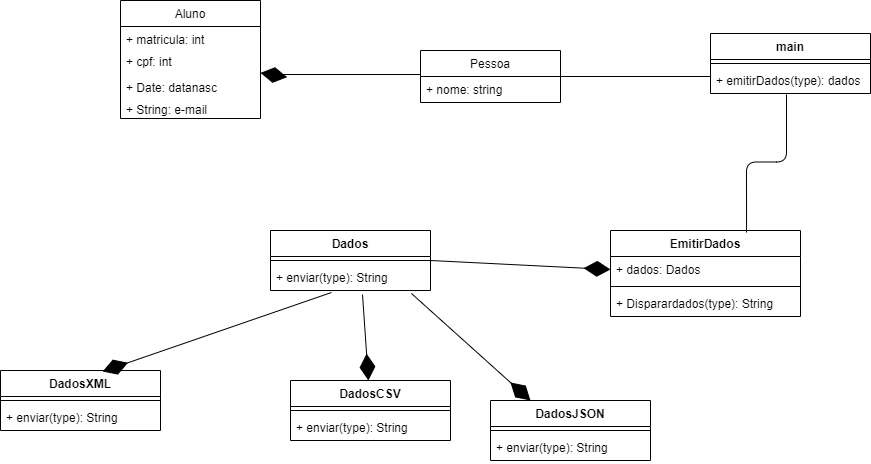

The diagram above was exported from draw.io. Its source (the exported page's mxGraphModel, read from the mxfile embedded in the PNG):
<mxGraphModel dx="827" dy="452" grid="1" gridSize="10" guides="1" tooltips="1" connect="1" arrows="1" fold="1" page="1" pageScale="1" pageWidth="827" pageHeight="1169" math="0" shadow="0">
  <root>
    <mxCell id="WIyWlLk6GJQsqaUBKTNV-0" />
    <mxCell id="WIyWlLk6GJQsqaUBKTNV-1" parent="WIyWlLk6GJQsqaUBKTNV-0" />
    <mxCell id="6YV9wPUbdN-W11lY77YK-0" value="Aluno" style="swimlane;fontStyle=0;childLayout=stackLayout;horizontal=1;startSize=26;fillColor=none;horizontalStack=0;resizeParent=1;resizeParentMax=0;resizeLast=0;collapsible=1;marginBottom=0;" vertex="1" parent="WIyWlLk6GJQsqaUBKTNV-1">
      <mxGeometry x="610" y="10" width="140" height="118" as="geometry" />
    </mxCell>
    <mxCell id="6YV9wPUbdN-W11lY77YK-1" value="+ matricula: int&#10;" style="text;strokeColor=none;fillColor=none;align=left;verticalAlign=top;spacingLeft=4;spacingRight=4;overflow=hidden;rotatable=0;points=[[0,0.5],[1,0.5]];portConstraint=eastwest;" vertex="1" parent="6YV9wPUbdN-W11lY77YK-0">
      <mxGeometry y="26" width="140" height="22" as="geometry" />
    </mxCell>
    <mxCell id="6YV9wPUbdN-W11lY77YK-2" value="+ cpf: int" style="text;strokeColor=none;fillColor=none;align=left;verticalAlign=top;spacingLeft=4;spacingRight=4;overflow=hidden;rotatable=0;points=[[0,0.5],[1,0.5]];portConstraint=eastwest;" vertex="1" parent="6YV9wPUbdN-W11lY77YK-0">
      <mxGeometry y="48" width="140" height="26" as="geometry" />
    </mxCell>
    <mxCell id="6YV9wPUbdN-W11lY77YK-3" value="+ Date: datanasc" style="text;strokeColor=none;fillColor=none;align=left;verticalAlign=top;spacingLeft=4;spacingRight=4;overflow=hidden;rotatable=0;points=[[0,0.5],[1,0.5]];portConstraint=eastwest;" vertex="1" parent="6YV9wPUbdN-W11lY77YK-0">
      <mxGeometry y="74" width="140" height="22" as="geometry" />
    </mxCell>
    <mxCell id="6YV9wPUbdN-W11lY77YK-4" value="+ String: e-mail" style="text;strokeColor=none;fillColor=none;align=left;verticalAlign=top;spacingLeft=4;spacingRight=4;overflow=hidden;rotatable=0;points=[[0,0.5],[1,0.5]];portConstraint=eastwest;" vertex="1" parent="6YV9wPUbdN-W11lY77YK-0">
      <mxGeometry y="96" width="140" height="22" as="geometry" />
    </mxCell>
    <mxCell id="6YV9wPUbdN-W11lY77YK-6" value="Pessoa" style="swimlane;fontStyle=0;childLayout=stackLayout;horizontal=1;startSize=26;fillColor=none;horizontalStack=0;resizeParent=1;resizeParentMax=0;resizeLast=0;collapsible=1;marginBottom=0;" vertex="1" parent="WIyWlLk6GJQsqaUBKTNV-1">
      <mxGeometry x="910" y="60" width="140" height="52" as="geometry" />
    </mxCell>
    <mxCell id="6YV9wPUbdN-W11lY77YK-7" value="+ nome: string" style="text;strokeColor=none;fillColor=none;align=left;verticalAlign=top;spacingLeft=4;spacingRight=4;overflow=hidden;rotatable=0;points=[[0,0.5],[1,0.5]];portConstraint=eastwest;" vertex="1" parent="6YV9wPUbdN-W11lY77YK-6">
      <mxGeometry y="26" width="140" height="26" as="geometry" />
    </mxCell>
    <mxCell id="6YV9wPUbdN-W11lY77YK-12" value="" style="endArrow=diamondThin;endFill=1;endSize=24;html=1;exitX=0;exitY=-0.077;exitDx=0;exitDy=0;exitPerimeter=0;" edge="1" parent="WIyWlLk6GJQsqaUBKTNV-1" source="6YV9wPUbdN-W11lY77YK-7" target="6YV9wPUbdN-W11lY77YK-2">
      <mxGeometry width="160" relative="1" as="geometry">
        <mxPoint x="800" y="110" as="sourcePoint" />
        <mxPoint x="960" y="110" as="targetPoint" />
        <Array as="points">
          <mxPoint x="760" y="84" />
        </Array>
      </mxGeometry>
    </mxCell>
    <mxCell id="6YV9wPUbdN-W11lY77YK-13" value="main" style="swimlane;fontStyle=1;align=center;verticalAlign=top;childLayout=stackLayout;horizontal=1;startSize=26;horizontalStack=0;resizeParent=1;resizeParentMax=0;resizeLast=0;collapsible=1;marginBottom=0;fillColor=none;" vertex="1" parent="WIyWlLk6GJQsqaUBKTNV-1">
      <mxGeometry x="1200" y="43" width="160" height="60" as="geometry" />
    </mxCell>
    <mxCell id="6YV9wPUbdN-W11lY77YK-15" value="" style="line;strokeWidth=1;fillColor=none;align=left;verticalAlign=middle;spacingTop=-1;spacingLeft=3;spacingRight=3;rotatable=0;labelPosition=right;points=[];portConstraint=eastwest;" vertex="1" parent="6YV9wPUbdN-W11lY77YK-13">
      <mxGeometry y="26" width="160" height="8" as="geometry" />
    </mxCell>
    <mxCell id="6YV9wPUbdN-W11lY77YK-16" value="+ emitirDados(type): dados" style="text;strokeColor=none;fillColor=none;align=left;verticalAlign=top;spacingLeft=4;spacingRight=4;overflow=hidden;rotatable=0;points=[[0,0.5],[1,0.5]];portConstraint=eastwest;" vertex="1" parent="6YV9wPUbdN-W11lY77YK-13">
      <mxGeometry y="34" width="160" height="26" as="geometry" />
    </mxCell>
    <mxCell id="6YV9wPUbdN-W11lY77YK-17" value="DadosCSV" style="swimlane;fontStyle=1;align=center;verticalAlign=top;childLayout=stackLayout;horizontal=1;startSize=26;horizontalStack=0;resizeParent=1;resizeParentMax=0;resizeLast=0;collapsible=1;marginBottom=0;fillColor=none;" vertex="1" parent="WIyWlLk6GJQsqaUBKTNV-1">
      <mxGeometry x="780" y="390" width="160" height="60" as="geometry" />
    </mxCell>
    <mxCell id="6YV9wPUbdN-W11lY77YK-19" value="" style="line;strokeWidth=1;fillColor=none;align=left;verticalAlign=middle;spacingTop=-1;spacingLeft=3;spacingRight=3;rotatable=0;labelPosition=right;points=[];portConstraint=eastwest;" vertex="1" parent="6YV9wPUbdN-W11lY77YK-17">
      <mxGeometry y="26" width="160" height="8" as="geometry" />
    </mxCell>
    <mxCell id="6YV9wPUbdN-W11lY77YK-20" value="+ enviar(type): String" style="text;strokeColor=none;fillColor=none;align=left;verticalAlign=top;spacingLeft=4;spacingRight=4;overflow=hidden;rotatable=0;points=[[0,0.5],[1,0.5]];portConstraint=eastwest;" vertex="1" parent="6YV9wPUbdN-W11lY77YK-17">
      <mxGeometry y="34" width="160" height="26" as="geometry" />
    </mxCell>
    <mxCell id="6YV9wPUbdN-W11lY77YK-21" value="Dados" style="swimlane;fontStyle=1;align=center;verticalAlign=top;childLayout=stackLayout;horizontal=1;startSize=26;horizontalStack=0;resizeParent=1;resizeParentMax=0;resizeLast=0;collapsible=1;marginBottom=0;fillColor=none;" vertex="1" parent="WIyWlLk6GJQsqaUBKTNV-1">
      <mxGeometry x="760" y="240" width="160" height="60" as="geometry" />
    </mxCell>
    <mxCell id="6YV9wPUbdN-W11lY77YK-23" value="" style="line;strokeWidth=1;fillColor=none;align=left;verticalAlign=middle;spacingTop=-1;spacingLeft=3;spacingRight=3;rotatable=0;labelPosition=right;points=[];portConstraint=eastwest;" vertex="1" parent="6YV9wPUbdN-W11lY77YK-21">
      <mxGeometry y="26" width="160" height="8" as="geometry" />
    </mxCell>
    <mxCell id="6YV9wPUbdN-W11lY77YK-24" value="+ enviar(type): String" style="text;strokeColor=none;fillColor=none;align=left;verticalAlign=top;spacingLeft=4;spacingRight=4;overflow=hidden;rotatable=0;points=[[0,0.5],[1,0.5]];portConstraint=eastwest;" vertex="1" parent="6YV9wPUbdN-W11lY77YK-21">
      <mxGeometry y="34" width="160" height="26" as="geometry" />
    </mxCell>
    <mxCell id="6YV9wPUbdN-W11lY77YK-25" value="DadosJSON" style="swimlane;fontStyle=1;align=center;verticalAlign=top;childLayout=stackLayout;horizontal=1;startSize=26;horizontalStack=0;resizeParent=1;resizeParentMax=0;resizeLast=0;collapsible=1;marginBottom=0;fillColor=none;" vertex="1" parent="WIyWlLk6GJQsqaUBKTNV-1">
      <mxGeometry x="980" y="410" width="160" height="60" as="geometry" />
    </mxCell>
    <mxCell id="6YV9wPUbdN-W11lY77YK-27" value="" style="line;strokeWidth=1;fillColor=none;align=left;verticalAlign=middle;spacingTop=-1;spacingLeft=3;spacingRight=3;rotatable=0;labelPosition=right;points=[];portConstraint=eastwest;" vertex="1" parent="6YV9wPUbdN-W11lY77YK-25">
      <mxGeometry y="26" width="160" height="8" as="geometry" />
    </mxCell>
    <mxCell id="6YV9wPUbdN-W11lY77YK-28" value="+ enviar(type): String" style="text;strokeColor=none;fillColor=none;align=left;verticalAlign=top;spacingLeft=4;spacingRight=4;overflow=hidden;rotatable=0;points=[[0,0.5],[1,0.5]];portConstraint=eastwest;" vertex="1" parent="6YV9wPUbdN-W11lY77YK-25">
      <mxGeometry y="34" width="160" height="26" as="geometry" />
    </mxCell>
    <mxCell id="6YV9wPUbdN-W11lY77YK-29" value="DadosXML" style="swimlane;fontStyle=1;align=center;verticalAlign=top;childLayout=stackLayout;horizontal=1;startSize=26;horizontalStack=0;resizeParent=1;resizeParentMax=0;resizeLast=0;collapsible=1;marginBottom=0;fillColor=none;" vertex="1" parent="WIyWlLk6GJQsqaUBKTNV-1">
      <mxGeometry x="490" y="380" width="160" height="60" as="geometry" />
    </mxCell>
    <mxCell id="6YV9wPUbdN-W11lY77YK-31" value="" style="line;strokeWidth=1;fillColor=none;align=left;verticalAlign=middle;spacingTop=-1;spacingLeft=3;spacingRight=3;rotatable=0;labelPosition=right;points=[];portConstraint=eastwest;" vertex="1" parent="6YV9wPUbdN-W11lY77YK-29">
      <mxGeometry y="26" width="160" height="8" as="geometry" />
    </mxCell>
    <mxCell id="6YV9wPUbdN-W11lY77YK-32" value="+ enviar(type): String" style="text;strokeColor=none;fillColor=none;align=left;verticalAlign=top;spacingLeft=4;spacingRight=4;overflow=hidden;rotatable=0;points=[[0,0.5],[1,0.5]];portConstraint=eastwest;" vertex="1" parent="6YV9wPUbdN-W11lY77YK-29">
      <mxGeometry y="34" width="160" height="26" as="geometry" />
    </mxCell>
    <mxCell id="6YV9wPUbdN-W11lY77YK-33" value="EmitirDados" style="swimlane;fontStyle=1;align=center;verticalAlign=top;childLayout=stackLayout;horizontal=1;startSize=26;horizontalStack=0;resizeParent=1;resizeParentMax=0;resizeLast=0;collapsible=1;marginBottom=0;fillColor=none;" vertex="1" parent="WIyWlLk6GJQsqaUBKTNV-1">
      <mxGeometry x="1100" y="240" width="190" height="86" as="geometry" />
    </mxCell>
    <mxCell id="6YV9wPUbdN-W11lY77YK-34" value="+ dados: Dados" style="text;strokeColor=none;fillColor=none;align=left;verticalAlign=top;spacingLeft=4;spacingRight=4;overflow=hidden;rotatable=0;points=[[0,0.5],[1,0.5]];portConstraint=eastwest;" vertex="1" parent="6YV9wPUbdN-W11lY77YK-33">
      <mxGeometry y="26" width="190" height="26" as="geometry" />
    </mxCell>
    <mxCell id="6YV9wPUbdN-W11lY77YK-35" value="" style="line;strokeWidth=1;fillColor=none;align=left;verticalAlign=middle;spacingTop=-1;spacingLeft=3;spacingRight=3;rotatable=0;labelPosition=right;points=[];portConstraint=eastwest;" vertex="1" parent="6YV9wPUbdN-W11lY77YK-33">
      <mxGeometry y="52" width="190" height="8" as="geometry" />
    </mxCell>
    <mxCell id="6YV9wPUbdN-W11lY77YK-36" value="+ Disparardados(type): String" style="text;strokeColor=none;fillColor=none;align=left;verticalAlign=top;spacingLeft=4;spacingRight=4;overflow=hidden;rotatable=0;points=[[0,0.5],[1,0.5]];portConstraint=eastwest;" vertex="1" parent="6YV9wPUbdN-W11lY77YK-33">
      <mxGeometry y="60" width="190" height="26" as="geometry" />
    </mxCell>
    <mxCell id="6YV9wPUbdN-W11lY77YK-39" value="" style="endArrow=diamondThin;endFill=1;endSize=24;html=1;exitX=0.381;exitY=1.077;exitDx=0;exitDy=0;exitPerimeter=0;entryX=0.638;entryY=0.017;entryDx=0;entryDy=0;entryPerimeter=0;" edge="1" parent="WIyWlLk6GJQsqaUBKTNV-1" source="6YV9wPUbdN-W11lY77YK-24" target="6YV9wPUbdN-W11lY77YK-29">
      <mxGeometry width="160" relative="1" as="geometry">
        <mxPoint x="520" y="330" as="sourcePoint" />
        <mxPoint x="680" y="330" as="targetPoint" />
      </mxGeometry>
    </mxCell>
    <mxCell id="6YV9wPUbdN-W11lY77YK-41" value="" style="endArrow=diamondThin;endFill=1;endSize=24;html=1;exitX=0.575;exitY=1.154;exitDx=0;exitDy=0;exitPerimeter=0;" edge="1" parent="WIyWlLk6GJQsqaUBKTNV-1" source="6YV9wPUbdN-W11lY77YK-24" target="6YV9wPUbdN-W11lY77YK-17">
      <mxGeometry width="160" relative="1" as="geometry">
        <mxPoint x="760.96" y="266.00199999999995" as="sourcePoint" />
        <mxPoint x="652.0799999999999" y="401.02" as="targetPoint" />
      </mxGeometry>
    </mxCell>
    <mxCell id="6YV9wPUbdN-W11lY77YK-40" value="" style="endArrow=diamondThin;endFill=1;endSize=24;html=1;exitX=0.881;exitY=1.115;exitDx=0;exitDy=0;exitPerimeter=0;entryX=0.25;entryY=0;entryDx=0;entryDy=0;" edge="1" parent="WIyWlLk6GJQsqaUBKTNV-1" source="6YV9wPUbdN-W11lY77YK-24" target="6YV9wPUbdN-W11lY77YK-25">
      <mxGeometry width="160" relative="1" as="geometry">
        <mxPoint x="1128.88" y="240.00199999999995" as="sourcePoint" />
        <mxPoint x="1020" y="375.02" as="targetPoint" />
      </mxGeometry>
    </mxCell>
    <mxCell id="6YV9wPUbdN-W11lY77YK-42" value="" style="endArrow=diamondThin;endFill=1;endSize=24;html=1;exitX=1;exitY=0.5;exitDx=0;exitDy=0;entryX=0;entryY=0.5;entryDx=0;entryDy=0;" edge="1" parent="WIyWlLk6GJQsqaUBKTNV-1" source="6YV9wPUbdN-W11lY77YK-21" target="6YV9wPUbdN-W11lY77YK-34">
      <mxGeometry width="160" relative="1" as="geometry">
        <mxPoint x="1118.88" y="128.00199999999995" as="sourcePoint" />
        <mxPoint x="1050" y="270" as="targetPoint" />
      </mxGeometry>
    </mxCell>
    <mxCell id="6YV9wPUbdN-W11lY77YK-43" value="" style="endArrow=none;html=1;edgeStyle=orthogonalEdgeStyle;exitX=0.475;exitY=1.038;exitDx=0;exitDy=0;exitPerimeter=0;entryX=0.716;entryY=0.023;entryDx=0;entryDy=0;entryPerimeter=0;" edge="1" parent="WIyWlLk6GJQsqaUBKTNV-1" source="6YV9wPUbdN-W11lY77YK-16" target="6YV9wPUbdN-W11lY77YK-33">
      <mxGeometry relative="1" as="geometry">
        <mxPoint x="1090" y="180" as="sourcePoint" />
        <mxPoint x="1250" y="180" as="targetPoint" />
      </mxGeometry>
    </mxCell>
    <mxCell id="6YV9wPUbdN-W11lY77YK-47" value="" style="line;strokeWidth=1;fillColor=none;align=left;verticalAlign=middle;spacingTop=-1;spacingLeft=3;spacingRight=3;rotatable=0;labelPosition=right;points=[];portConstraint=eastwest;" vertex="1" parent="WIyWlLk6GJQsqaUBKTNV-1">
      <mxGeometry x="1050" y="82" width="150" height="8" as="geometry" />
    </mxCell>
  </root>
</mxGraphModel>